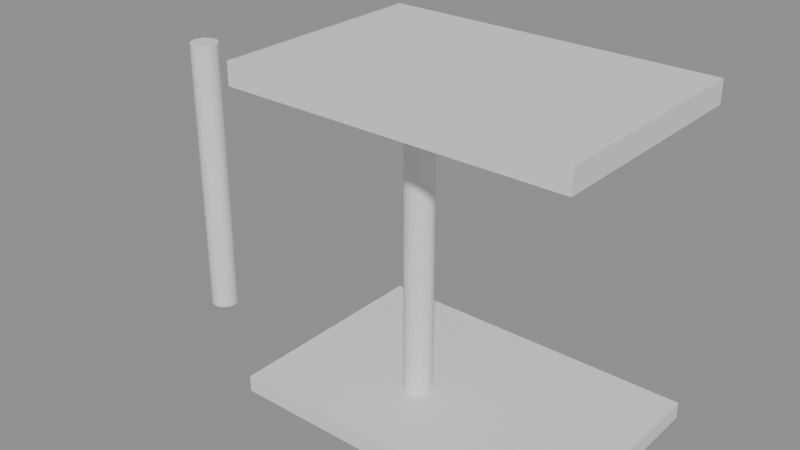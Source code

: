 # Source: e0399_after.blend  (saved by Blender 5.2.44; exported with 4.5.12 LTS)
import bpy
from mathutils import Matrix  # noqa: F401  (used for matrix-valued properties, if any)

bpy.ops.wm.read_factory_settings(use_empty=True)
scene = bpy.context.scene
scene.name = 'Scene'

# ---- materials (node trees are filled in below, after node groups)
mat_piso_madera = bpy.data.materials.new('Piso_Madera')
mat_hormigon = bpy.data.materials.new('Hormigon')

# ---- material node trees
mat_piso_madera.use_nodes = True; mat_piso_madera.node_tree.nodes.clear()
_N = mat_piso_madera.node_tree.nodes; _L = mat_piso_madera.node_tree.links
n0 = _N.new('ShaderNodeBsdfPrincipled'); n0.name = 'Principled BSDF'; n0.location = (-200, 100)
n0.inputs[3].default_value = 1.45
n0.inputs[10].default_value = 0.005
n1 = _N.new('ShaderNodeOutputMaterial'); n1.name = 'Material Output'; n1.location = (200, 100)
_L.new(n0.outputs[0], n1.inputs[0])
n1.is_active_output = True
mat_hormigon.use_nodes = True; mat_hormigon.node_tree.nodes.clear()
_N = mat_hormigon.node_tree.nodes; _L = mat_hormigon.node_tree.links
n0 = _N.new('ShaderNodeBsdfPrincipled'); n0.name = 'Principled BSDF'; n0.location = (-200, 100)
n0.inputs[3].default_value = 1.45
n0.inputs[10].default_value = 0.005
n1 = _N.new('ShaderNodeOutputMaterial'); n1.name = 'Material Output'; n1.location = (200, 100)
_L.new(n0.outputs[0], n1.inputs[0])
n1.is_active_output = True

# ---- meshes
me_piso_porche_mesh = bpy.data.meshes.new('Piso_Porche_mesh')
me_piso_porche_mesh.from_pydata([(0.0, 0.0, 0.0), (3.0, 0.0, 0.0), (3.0, 2.0, 0.0), (0.0, 2.0, 0.0), (0.0, 0.0, 0.15), (3.0, 0.0, 0.15), (3.0, 2.0, 0.15), (0.0, 2.0, 0.15)], [], [(0, 3, 2, 1), (4, 5, 6, 7), (1, 2, 6, 5), (3, 0, 4, 7), (2, 3, 7, 6), (0, 1, 5, 4)])
me_piso_porche_mesh.materials.append(mat_piso_madera)
me_piso_porche_mesh.update()
me_col_porche_1_mesh = bpy.data.meshes.new('Col_Porche_1_mesh')
me_col_porche_1_mesh.from_pydata([(0.0, 0.125, 0.0), (0.0, 0.125, 2.6), (0.02439, 0.1226, 0.0), (0.02439, 0.1226, 2.6), (0.04784, 0.1155, 0.0), (0.04784, 0.1155, 2.6), (0.06945, 0.1039, 0.0), (0.06945, 0.1039, 2.6), (0.08839, 0.08839, 0.0), (0.08839, 0.08839, 2.6), (0.1039, 0.06945, 0.0), (0.1039, 0.06945, 2.6), (0.1155, 0.04784, 0.0), (0.1155, 0.04784, 2.6), (0.1226, 0.02439, 0.0), (0.1226, 0.02439, 2.6), (0.125, 0.0, 0.0), (0.125, 0.0, 2.6), (0.1226, -0.02439, 0.0), (0.1226, -0.02439, 2.6), (0.1155, -0.04784, 0.0), (0.1155, -0.04784, 2.6), (0.1039, -0.06945, 0.0), (0.1039, -0.06945, 2.6), (0.08839, -0.08839, 0.0), (0.08839, -0.08839, 2.6), (0.06945, -0.1039, 0.0), (0.06945, -0.1039, 2.6), (0.04784, -0.1155, 0.0), (0.04784, -0.1155, 2.6), (0.02439, -0.1226, 0.0), (0.02439, -0.1226, 2.6), (0.0, -0.125, 0.0), (0.0, -0.125, 2.6), (-0.02439, -0.1226, 0.0), (-0.02439, -0.1226, 2.6), (-0.04784, -0.1155, 0.0), (-0.04784, -0.1155, 2.6), (-0.06945, -0.1039, 0.0), (-0.06945, -0.1039, 2.6), (-0.08839, -0.08839, 0.0), (-0.08839, -0.08839, 2.6), (-0.1039, -0.06945, 0.0), (-0.1039, -0.06945, 2.6), (-0.1155, -0.04784, 0.0), (-0.1155, -0.04784, 2.6), (-0.1226, -0.02439, 0.0), (-0.1226, -0.02439, 2.6), (-0.125, 0.0, 0.0), (-0.125, 0.0, 2.6), (-0.1226, 0.02439, 0.0), (-0.1226, 0.02439, 2.6), (-0.1155, 0.04784, 0.0), (-0.1155, 0.04784, 2.6), (-0.1039, 0.06945, 0.0), (-0.1039, 0.06945, 2.6), (-0.08839, 0.08839, 0.0), (-0.08839, 0.08839, 2.6), (-0.06945, 0.1039, 0.0), (-0.06945, 0.1039, 2.6), (-0.04784, 0.1155, 0.0), (-0.04784, 0.1155, 2.6), (-0.02439, 0.1226, 0.0), (-0.02439, 0.1226, 2.6)], [], [(0, 1, 3, 2), (2, 3, 5, 4), (4, 5, 7, 6), (6, 7, 9, 8), (8, 9, 11, 10), (10, 11, 13, 12), (12, 13, 15, 14), (14, 15, 17, 16), (16, 17, 19, 18), (18, 19, 21, 20), (20, 21, 23, 22), (22, 23, 25, 24), (24, 25, 27, 26), (26, 27, 29, 28), (28, 29, 31, 30), (30, 31, 33, 32), (32, 33, 35, 34), (34, 35, 37, 36), (36, 37, 39, 38), (38, 39, 41, 40), (40, 41, 43, 42), (42, 43, 45, 44), (44, 45, 47, 46), (46, 47, 49, 48), (48, 49, 51, 50), (50, 51, 53, 52), (52, 53, 55, 54), (54, 55, 57, 56), (56, 57, 59, 58), (58, 59, 61, 60), (3, 1, 63, 61, 59, 57, 55, 53, 51, 49, 47, 45, 43, 41, 39, 37, 35, 33, 31, 29, 27, 25, 23, 21, 19, 17, 15, 13, 11, 9, 7, 5), (60, 61, 63, 62), (62, 63, 1, 0), (0, 2, 4, 6, 8, 10, 12, 14, 16, 18, 20, 22, 24, 26, 28, 30, 32, 34, 36, 38, 40, 42, 44, 46, 48, 50, 52, 54, 56, 58, 60, 62)])
me_col_porche_1_mesh.materials.append(mat_hormigon)
me_col_porche_1_mesh.update()
me_col_porche_2_mesh = bpy.data.meshes.new('Col_Porche_2_mesh')
me_col_porche_2_mesh.from_pydata([(0.0, 0.125, 0.0), (0.0, 0.125, 2.6), (0.02439, 0.1226, 0.0), (0.02439, 0.1226, 2.6), (0.04784, 0.1155, 0.0), (0.04784, 0.1155, 2.6), (0.06945, 0.1039, 0.0), (0.06945, 0.1039, 2.6), (0.08839, 0.08839, 0.0), (0.08839, 0.08839, 2.6), (0.1039, 0.06945, 0.0), (0.1039, 0.06945, 2.6), (0.1155, 0.04784, 0.0), (0.1155, 0.04784, 2.6), (0.1226, 0.02439, 0.0), (0.1226, 0.02439, 2.6), (0.125, 0.0, 0.0), (0.125, 0.0, 2.6), (0.1226, -0.02439, 0.0), (0.1226, -0.02439, 2.6), (0.1155, -0.04784, 0.0), (0.1155, -0.04784, 2.6), (0.1039, -0.06945, 0.0), (0.1039, -0.06945, 2.6), (0.08839, -0.08839, 0.0), (0.08839, -0.08839, 2.6), (0.06945, -0.1039, 0.0), (0.06945, -0.1039, 2.6), (0.04784, -0.1155, 0.0), (0.04784, -0.1155, 2.6), (0.02439, -0.1226, 0.0), (0.02439, -0.1226, 2.6), (0.0, -0.125, 0.0), (0.0, -0.125, 2.6), (-0.02439, -0.1226, 0.0), (-0.02439, -0.1226, 2.6), (-0.04784, -0.1155, 0.0), (-0.04784, -0.1155, 2.6), (-0.06945, -0.1039, 0.0), (-0.06945, -0.1039, 2.6), (-0.08839, -0.08839, 0.0), (-0.08839, -0.08839, 2.6), (-0.1039, -0.06945, 0.0), (-0.1039, -0.06945, 2.6), (-0.1155, -0.04784, 0.0), (-0.1155, -0.04784, 2.6), (-0.1226, -0.02439, 0.0), (-0.1226, -0.02439, 2.6), (-0.125, 0.0, 0.0), (-0.125, 0.0, 2.6), (-0.1226, 0.02439, 0.0), (-0.1226, 0.02439, 2.6), (-0.1155, 0.04784, 0.0), (-0.1155, 0.04784, 2.6), (-0.1039, 0.06945, 0.0), (-0.1039, 0.06945, 2.6), (-0.08839, 0.08839, 0.0), (-0.08839, 0.08839, 2.6), (-0.06945, 0.1039, 0.0), (-0.06945, 0.1039, 2.6), (-0.04784, 0.1155, 0.0), (-0.04784, 0.1155, 2.6), (-0.02439, 0.1226, 0.0), (-0.02439, 0.1226, 2.6)], [], [(0, 1, 3, 2), (2, 3, 5, 4), (4, 5, 7, 6), (6, 7, 9, 8), (8, 9, 11, 10), (10, 11, 13, 12), (12, 13, 15, 14), (14, 15, 17, 16), (16, 17, 19, 18), (18, 19, 21, 20), (20, 21, 23, 22), (22, 23, 25, 24), (24, 25, 27, 26), (26, 27, 29, 28), (28, 29, 31, 30), (30, 31, 33, 32), (32, 33, 35, 34), (34, 35, 37, 36), (36, 37, 39, 38), (38, 39, 41, 40), (40, 41, 43, 42), (42, 43, 45, 44), (44, 45, 47, 46), (46, 47, 49, 48), (48, 49, 51, 50), (50, 51, 53, 52), (52, 53, 55, 54), (54, 55, 57, 56), (56, 57, 59, 58), (58, 59, 61, 60), (3, 1, 63, 61, 59, 57, 55, 53, 51, 49, 47, 45, 43, 41, 39, 37, 35, 33, 31, 29, 27, 25, 23, 21, 19, 17, 15, 13, 11, 9, 7, 5), (60, 61, 63, 62), (62, 63, 1, 0), (0, 2, 4, 6, 8, 10, 12, 14, 16, 18, 20, 22, 24, 26, 28, 30, 32, 34, 36, 38, 40, 42, 44, 46, 48, 50, 52, 54, 56, 58, 60, 62)])
me_col_porche_2_mesh.materials.append(mat_hormigon)
me_col_porche_2_mesh.update()
me_techo_porche_cuerpo_mesh = bpy.data.meshes.new('Techo_Porche_Cuerpo_mesh')
me_techo_porche_cuerpo_mesh.from_pydata([(0.0, 0.0, 2.85), (3.0, 0.0, 2.85), (3.0, 2.0, 2.85), (0.0, 2.0, 2.85), (0.0, 0.0, 3.05), (3.0, 0.0, 3.05), (3.0, 2.0, 3.05), (0.0, 2.0, 3.05)], [], [(0, 1, 2, 3), (4, 5, 6, 7), (0, 1, 5, 4), (1, 2, 6, 5), (2, 3, 7, 6), (3, 0, 4, 7)])
me_techo_porche_cuerpo_mesh.materials.append(mat_hormigon)
me_techo_porche_cuerpo_mesh.update()

# ---- objects
ob_piso_porche_solido = bpy.data.objects.new('Piso_Porche_Solido', me_piso_porche_mesh)
ob_piso_porche = bpy.data.objects.new('Piso_Porche', None)
ob_col_porche_1 = bpy.data.objects.new('Col_Porche_1', None)
ob_col_porche_1_cuerpo = bpy.data.objects.new('Col_Porche_1_Cuerpo', me_col_porche_1_mesh)
ob_col_porche_2 = bpy.data.objects.new('Col_Porche_2', None)
ob_col_porche_2_cuerpo = bpy.data.objects.new('Col_Porche_2_Cuerpo', me_col_porche_2_mesh)
ob_techo_porche_cuerpo = bpy.data.objects.new('Techo_Porche_Cuerpo', me_techo_porche_cuerpo_mesh)
ob_techo_porche = bpy.data.objects.new('Techo_Porche', None)

# ---- transforms, parenting, visibility, modifiers, constraints
ob_piso_porche_solido.parent = ob_piso_porche
ob_piso_porche_solido.location = (0.0, 0.0, 0.0)
ob_piso_porche.location = (0.0, 1.0, 0.075)
ob_piso_porche.empty_display_type = 'ARROWS'
ob_col_porche_1.location = (-1.2, 1.8, 0.15)
ob_col_porche_1.empty_display_type = 'ARROWS'
ob_col_porche_1_cuerpo.parent = ob_col_porche_1
ob_col_porche_1_cuerpo.location = (0.0, 0.0, 0.0)
ob_col_porche_2.location = (1.2, 1.8, 0.15)
ob_col_porche_2.empty_display_type = 'ARROWS'
ob_col_porche_2_cuerpo.parent = ob_col_porche_2
ob_col_porche_2_cuerpo.location = (0.0, 0.0, 0.0)
ob_techo_porche_cuerpo.parent = ob_techo_porche
ob_techo_porche_cuerpo.location = (0.0, 1.0, 0.0)
ob_techo_porche.location = (0.0, 0.0, 0.0)
ob_techo_porche.empty_display_type = 'ARROWS'

# ---- collection membership
scene.collection.objects.link(ob_piso_porche_solido)
scene.collection.objects.link(ob_piso_porche)
scene.collection.objects.link(ob_col_porche_1)
scene.collection.objects.link(ob_col_porche_1_cuerpo)
scene.collection.objects.link(ob_col_porche_2)
scene.collection.objects.link(ob_col_porche_2_cuerpo)
scene.collection.objects.link(ob_techo_porche_cuerpo)
scene.collection.objects.link(ob_techo_porche)

# ---- scene / render settings (as saved in the file)
scene.frame_start = 1; scene.frame_end = 250; scene.frame_set(1)
scene.render.engine = 'BLENDER_EEVEE_NEXT'
scene.render.bake_bias = 0.0
scene.render.bake_samples = 0
scene.render.compositor_device = 'GPU'
scene.eevee.use_volume_custom_range = False
scene.eevee.fast_gi_thickness_near = 0.1
scene.eevee.fast_gi_thickness_far = 0.0
scene.eevee.ray_tracing_options.screen_trace_thickness = 0.1
bpy.context.view_layer.update()

# ---- added for rendering (the .blend has no active camera and no usable light): camera, sun + grey world if the file has none
cam_auto = bpy.data.cameras.new('AutoCamera')
cam_auto.lens = 50.0
cam_auto.sensor_width = 36.0
cam_auto.clip_end = 1000.0
ob_auto_camera = bpy.data.objects.new('AutoCamera', cam_auto)
scene.collection.objects.link(ob_auto_camera)
ob_auto_camera.location = (6.03494, -4.23693, 5.72046)
ob_auto_camera.rotation_euler = (1.09748, -7.21219e-08, 0.694738)
scene.camera = ob_auto_camera
light_auto_sun = bpy.data.lights.new('AutoSun', 'SUN')
light_auto_sun.energy = 3.0
light_auto_sun.angle = 0.0523599
ob_auto_sun = bpy.data.objects.new('AutoSun', light_auto_sun)
scene.collection.objects.link(ob_auto_sun)
ob_auto_sun.rotation_euler = (0.872665, 0.174533, 0.523599)
if scene.world is None:
    world_auto = bpy.data.worlds.new('AutoWorld')
    world_auto.color = (0.3, 0.3, 0.3)
    scene.world = world_auto
bpy.context.view_layer.update()
